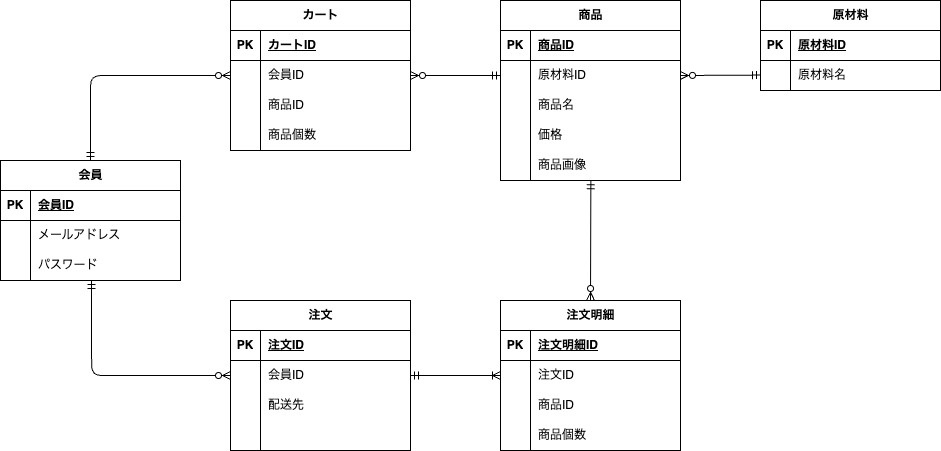

The diagram above was exported from draw.io. Its source (the exported page's mxGraphModel, read from the mxfile embedded in the PNG):
<mxGraphModel dx="1283" dy="-76" grid="1" gridSize="10" guides="1" tooltips="1" connect="1" arrows="1" fold="1" page="1" pageScale="1" pageWidth="827" pageHeight="1169" math="0" shadow="0">
  <root>
    <mxCell id="0" />
    <mxCell id="1" parent="0" />
    <mxCell id="62" value="会員" style="shape=table;startSize=30;container=1;collapsible=1;childLayout=tableLayout;fixedRows=1;rowLines=0;fontStyle=1;align=center;resizeLast=1;html=1;" parent="1" vertex="1">
      <mxGeometry x="110" y="1640" width="180" height="120" as="geometry" />
    </mxCell>
    <mxCell id="63" value="" style="shape=tableRow;horizontal=0;startSize=0;swimlaneHead=0;swimlaneBody=0;fillColor=none;collapsible=0;dropTarget=0;points=[[0,0.5],[1,0.5]];portConstraint=eastwest;top=0;left=0;right=0;bottom=1;" parent="62" vertex="1">
      <mxGeometry y="30" width="180" height="30" as="geometry" />
    </mxCell>
    <mxCell id="64" value="PK" style="shape=partialRectangle;connectable=0;fillColor=none;top=0;left=0;bottom=0;right=0;fontStyle=1;overflow=hidden;whiteSpace=wrap;html=1;" parent="63" vertex="1">
      <mxGeometry width="30" height="30" as="geometry">
        <mxRectangle width="30" height="30" as="alternateBounds" />
      </mxGeometry>
    </mxCell>
    <mxCell id="65" value="会員ID" style="shape=partialRectangle;connectable=0;fillColor=none;top=0;left=0;bottom=0;right=0;align=left;spacingLeft=6;fontStyle=5;overflow=hidden;whiteSpace=wrap;html=1;" parent="63" vertex="1">
      <mxGeometry x="30" width="150" height="30" as="geometry">
        <mxRectangle width="150" height="30" as="alternateBounds" />
      </mxGeometry>
    </mxCell>
    <mxCell id="66" value="" style="shape=tableRow;horizontal=0;startSize=0;swimlaneHead=0;swimlaneBody=0;fillColor=none;collapsible=0;dropTarget=0;points=[[0,0.5],[1,0.5]];portConstraint=eastwest;top=0;left=0;right=0;bottom=0;" parent="62" vertex="1">
      <mxGeometry y="60" width="180" height="30" as="geometry" />
    </mxCell>
    <mxCell id="67" value="" style="shape=partialRectangle;connectable=0;fillColor=none;top=0;left=0;bottom=0;right=0;editable=1;overflow=hidden;whiteSpace=wrap;html=1;" parent="66" vertex="1">
      <mxGeometry width="30" height="30" as="geometry">
        <mxRectangle width="30" height="30" as="alternateBounds" />
      </mxGeometry>
    </mxCell>
    <mxCell id="68" value="メールアドレス" style="shape=partialRectangle;connectable=0;fillColor=none;top=0;left=0;bottom=0;right=0;align=left;spacingLeft=6;overflow=hidden;whiteSpace=wrap;html=1;" parent="66" vertex="1">
      <mxGeometry x="30" width="150" height="30" as="geometry">
        <mxRectangle width="150" height="30" as="alternateBounds" />
      </mxGeometry>
    </mxCell>
    <mxCell id="69" value="" style="shape=tableRow;horizontal=0;startSize=0;swimlaneHead=0;swimlaneBody=0;fillColor=none;collapsible=0;dropTarget=0;points=[[0,0.5],[1,0.5]];portConstraint=eastwest;top=0;left=0;right=0;bottom=0;" parent="62" vertex="1">
      <mxGeometry y="90" width="180" height="30" as="geometry" />
    </mxCell>
    <mxCell id="70" value="" style="shape=partialRectangle;connectable=0;fillColor=none;top=0;left=0;bottom=0;right=0;editable=1;overflow=hidden;whiteSpace=wrap;html=1;" parent="69" vertex="1">
      <mxGeometry width="30" height="30" as="geometry">
        <mxRectangle width="30" height="30" as="alternateBounds" />
      </mxGeometry>
    </mxCell>
    <mxCell id="71" value="パスワード" style="shape=partialRectangle;connectable=0;fillColor=none;top=0;left=0;bottom=0;right=0;align=left;spacingLeft=6;overflow=hidden;whiteSpace=wrap;html=1;" parent="69" vertex="1">
      <mxGeometry x="30" width="150" height="30" as="geometry">
        <mxRectangle width="150" height="30" as="alternateBounds" />
      </mxGeometry>
    </mxCell>
    <mxCell id="75" value="カート" style="shape=table;startSize=30;container=1;collapsible=1;childLayout=tableLayout;fixedRows=1;rowLines=0;fontStyle=1;align=center;resizeLast=1;html=1;" parent="1" vertex="1">
      <mxGeometry x="340" y="1480" width="180" height="150" as="geometry" />
    </mxCell>
    <mxCell id="76" value="" style="shape=tableRow;horizontal=0;startSize=0;swimlaneHead=0;swimlaneBody=0;fillColor=none;collapsible=0;dropTarget=0;points=[[0,0.5],[1,0.5]];portConstraint=eastwest;top=0;left=0;right=0;bottom=1;" parent="75" vertex="1">
      <mxGeometry y="30" width="180" height="30" as="geometry" />
    </mxCell>
    <mxCell id="77" value="PK" style="shape=partialRectangle;connectable=0;fillColor=none;top=0;left=0;bottom=0;right=0;fontStyle=1;overflow=hidden;whiteSpace=wrap;html=1;" parent="76" vertex="1">
      <mxGeometry width="30" height="30" as="geometry">
        <mxRectangle width="30" height="30" as="alternateBounds" />
      </mxGeometry>
    </mxCell>
    <mxCell id="78" value="カートID" style="shape=partialRectangle;connectable=0;fillColor=none;top=0;left=0;bottom=0;right=0;align=left;spacingLeft=6;fontStyle=5;overflow=hidden;whiteSpace=wrap;html=1;" parent="76" vertex="1">
      <mxGeometry x="30" width="150" height="30" as="geometry">
        <mxRectangle width="150" height="30" as="alternateBounds" />
      </mxGeometry>
    </mxCell>
    <mxCell id="79" value="" style="shape=tableRow;horizontal=0;startSize=0;swimlaneHead=0;swimlaneBody=0;fillColor=none;collapsible=0;dropTarget=0;points=[[0,0.5],[1,0.5]];portConstraint=eastwest;top=0;left=0;right=0;bottom=0;" parent="75" vertex="1">
      <mxGeometry y="60" width="180" height="30" as="geometry" />
    </mxCell>
    <mxCell id="80" value="" style="shape=partialRectangle;connectable=0;fillColor=none;top=0;left=0;bottom=0;right=0;editable=1;overflow=hidden;whiteSpace=wrap;html=1;" parent="79" vertex="1">
      <mxGeometry width="30" height="30" as="geometry">
        <mxRectangle width="30" height="30" as="alternateBounds" />
      </mxGeometry>
    </mxCell>
    <mxCell id="81" value="会員ID" style="shape=partialRectangle;connectable=0;fillColor=none;top=0;left=0;bottom=0;right=0;align=left;spacingLeft=6;overflow=hidden;whiteSpace=wrap;html=1;" parent="79" vertex="1">
      <mxGeometry x="30" width="150" height="30" as="geometry">
        <mxRectangle width="150" height="30" as="alternateBounds" />
      </mxGeometry>
    </mxCell>
    <mxCell id="82" value="" style="shape=tableRow;horizontal=0;startSize=0;swimlaneHead=0;swimlaneBody=0;fillColor=none;collapsible=0;dropTarget=0;points=[[0,0.5],[1,0.5]];portConstraint=eastwest;top=0;left=0;right=0;bottom=0;" parent="75" vertex="1">
      <mxGeometry y="90" width="180" height="30" as="geometry" />
    </mxCell>
    <mxCell id="83" value="" style="shape=partialRectangle;connectable=0;fillColor=none;top=0;left=0;bottom=0;right=0;editable=1;overflow=hidden;whiteSpace=wrap;html=1;" parent="82" vertex="1">
      <mxGeometry width="30" height="30" as="geometry">
        <mxRectangle width="30" height="30" as="alternateBounds" />
      </mxGeometry>
    </mxCell>
    <mxCell id="84" value="商品ID" style="shape=partialRectangle;connectable=0;fillColor=none;top=0;left=0;bottom=0;right=0;align=left;spacingLeft=6;overflow=hidden;whiteSpace=wrap;html=1;" parent="82" vertex="1">
      <mxGeometry x="30" width="150" height="30" as="geometry">
        <mxRectangle width="150" height="30" as="alternateBounds" />
      </mxGeometry>
    </mxCell>
    <mxCell id="85" value="" style="shape=tableRow;horizontal=0;startSize=0;swimlaneHead=0;swimlaneBody=0;fillColor=none;collapsible=0;dropTarget=0;points=[[0,0.5],[1,0.5]];portConstraint=eastwest;top=0;left=0;right=0;bottom=0;" parent="75" vertex="1">
      <mxGeometry y="120" width="180" height="30" as="geometry" />
    </mxCell>
    <mxCell id="86" value="" style="shape=partialRectangle;connectable=0;fillColor=none;top=0;left=0;bottom=0;right=0;editable=1;overflow=hidden;whiteSpace=wrap;html=1;" parent="85" vertex="1">
      <mxGeometry width="30" height="30" as="geometry">
        <mxRectangle width="30" height="30" as="alternateBounds" />
      </mxGeometry>
    </mxCell>
    <mxCell id="87" value="商品個数" style="shape=partialRectangle;connectable=0;fillColor=none;top=0;left=0;bottom=0;right=0;align=left;spacingLeft=6;overflow=hidden;whiteSpace=wrap;html=1;" parent="85" vertex="1">
      <mxGeometry x="30" width="150" height="30" as="geometry">
        <mxRectangle width="150" height="30" as="alternateBounds" />
      </mxGeometry>
    </mxCell>
    <mxCell id="88" value="注文" style="shape=table;startSize=30;container=1;collapsible=1;childLayout=tableLayout;fixedRows=1;rowLines=0;fontStyle=1;align=center;resizeLast=1;html=1;" parent="1" vertex="1">
      <mxGeometry x="340" y="1780" width="180" height="150" as="geometry" />
    </mxCell>
    <mxCell id="89" value="" style="shape=tableRow;horizontal=0;startSize=0;swimlaneHead=0;swimlaneBody=0;fillColor=none;collapsible=0;dropTarget=0;points=[[0,0.5],[1,0.5]];portConstraint=eastwest;top=0;left=0;right=0;bottom=1;" parent="88" vertex="1">
      <mxGeometry y="30" width="180" height="30" as="geometry" />
    </mxCell>
    <mxCell id="90" value="PK" style="shape=partialRectangle;connectable=0;fillColor=none;top=0;left=0;bottom=0;right=0;fontStyle=1;overflow=hidden;whiteSpace=wrap;html=1;" parent="89" vertex="1">
      <mxGeometry width="30" height="30" as="geometry">
        <mxRectangle width="30" height="30" as="alternateBounds" />
      </mxGeometry>
    </mxCell>
    <mxCell id="91" value="注文ID" style="shape=partialRectangle;connectable=0;fillColor=none;top=0;left=0;bottom=0;right=0;align=left;spacingLeft=6;fontStyle=5;overflow=hidden;whiteSpace=wrap;html=1;" parent="89" vertex="1">
      <mxGeometry x="30" width="150" height="30" as="geometry">
        <mxRectangle width="150" height="30" as="alternateBounds" />
      </mxGeometry>
    </mxCell>
    <mxCell id="92" value="" style="shape=tableRow;horizontal=0;startSize=0;swimlaneHead=0;swimlaneBody=0;fillColor=none;collapsible=0;dropTarget=0;points=[[0,0.5],[1,0.5]];portConstraint=eastwest;top=0;left=0;right=0;bottom=0;" parent="88" vertex="1">
      <mxGeometry y="60" width="180" height="30" as="geometry" />
    </mxCell>
    <mxCell id="93" value="" style="shape=partialRectangle;connectable=0;fillColor=none;top=0;left=0;bottom=0;right=0;editable=1;overflow=hidden;whiteSpace=wrap;html=1;" parent="92" vertex="1">
      <mxGeometry width="30" height="30" as="geometry">
        <mxRectangle width="30" height="30" as="alternateBounds" />
      </mxGeometry>
    </mxCell>
    <mxCell id="94" value="会員ID" style="shape=partialRectangle;connectable=0;fillColor=none;top=0;left=0;bottom=0;right=0;align=left;spacingLeft=6;overflow=hidden;whiteSpace=wrap;html=1;" parent="92" vertex="1">
      <mxGeometry x="30" width="150" height="30" as="geometry">
        <mxRectangle width="150" height="30" as="alternateBounds" />
      </mxGeometry>
    </mxCell>
    <mxCell id="95" value="" style="shape=tableRow;horizontal=0;startSize=0;swimlaneHead=0;swimlaneBody=0;fillColor=none;collapsible=0;dropTarget=0;points=[[0,0.5],[1,0.5]];portConstraint=eastwest;top=0;left=0;right=0;bottom=0;" parent="88" vertex="1">
      <mxGeometry y="90" width="180" height="30" as="geometry" />
    </mxCell>
    <mxCell id="96" value="" style="shape=partialRectangle;connectable=0;fillColor=none;top=0;left=0;bottom=0;right=0;editable=1;overflow=hidden;whiteSpace=wrap;html=1;" parent="95" vertex="1">
      <mxGeometry width="30" height="30" as="geometry">
        <mxRectangle width="30" height="30" as="alternateBounds" />
      </mxGeometry>
    </mxCell>
    <mxCell id="97" value="配送先" style="shape=partialRectangle;connectable=0;fillColor=none;top=0;left=0;bottom=0;right=0;align=left;spacingLeft=6;overflow=hidden;whiteSpace=wrap;html=1;" parent="95" vertex="1">
      <mxGeometry x="30" width="150" height="30" as="geometry">
        <mxRectangle width="150" height="30" as="alternateBounds" />
      </mxGeometry>
    </mxCell>
    <mxCell id="98" value="" style="shape=tableRow;horizontal=0;startSize=0;swimlaneHead=0;swimlaneBody=0;fillColor=none;collapsible=0;dropTarget=0;points=[[0,0.5],[1,0.5]];portConstraint=eastwest;top=0;left=0;right=0;bottom=0;" parent="88" vertex="1">
      <mxGeometry y="120" width="180" height="30" as="geometry" />
    </mxCell>
    <mxCell id="99" value="" style="shape=partialRectangle;connectable=0;fillColor=none;top=0;left=0;bottom=0;right=0;editable=1;overflow=hidden;whiteSpace=wrap;html=1;" parent="98" vertex="1">
      <mxGeometry width="30" height="30" as="geometry">
        <mxRectangle width="30" height="30" as="alternateBounds" />
      </mxGeometry>
    </mxCell>
    <mxCell id="100" value="" style="shape=partialRectangle;connectable=0;fillColor=none;top=0;left=0;bottom=0;right=0;align=left;spacingLeft=6;overflow=hidden;whiteSpace=wrap;html=1;" parent="98" vertex="1">
      <mxGeometry x="30" width="150" height="30" as="geometry">
        <mxRectangle width="150" height="30" as="alternateBounds" />
      </mxGeometry>
    </mxCell>
    <mxCell id="101" value="商品" style="shape=table;startSize=30;container=1;collapsible=1;childLayout=tableLayout;fixedRows=1;rowLines=0;fontStyle=1;align=center;resizeLast=1;html=1;" parent="1" vertex="1">
      <mxGeometry x="610" y="1480" width="180" height="180" as="geometry" />
    </mxCell>
    <mxCell id="102" value="" style="shape=tableRow;horizontal=0;startSize=0;swimlaneHead=0;swimlaneBody=0;fillColor=none;collapsible=0;dropTarget=0;points=[[0,0.5],[1,0.5]];portConstraint=eastwest;top=0;left=0;right=0;bottom=1;" parent="101" vertex="1">
      <mxGeometry y="30" width="180" height="30" as="geometry" />
    </mxCell>
    <mxCell id="103" value="PK" style="shape=partialRectangle;connectable=0;fillColor=none;top=0;left=0;bottom=0;right=0;fontStyle=1;overflow=hidden;whiteSpace=wrap;html=1;" parent="102" vertex="1">
      <mxGeometry width="30" height="30" as="geometry">
        <mxRectangle width="30" height="30" as="alternateBounds" />
      </mxGeometry>
    </mxCell>
    <mxCell id="104" value="商品ID" style="shape=partialRectangle;connectable=0;fillColor=none;top=0;left=0;bottom=0;right=0;align=left;spacingLeft=6;fontStyle=5;overflow=hidden;whiteSpace=wrap;html=1;" parent="102" vertex="1">
      <mxGeometry x="30" width="150" height="30" as="geometry">
        <mxRectangle width="150" height="30" as="alternateBounds" />
      </mxGeometry>
    </mxCell>
    <mxCell id="105" value="" style="shape=tableRow;horizontal=0;startSize=0;swimlaneHead=0;swimlaneBody=0;fillColor=none;collapsible=0;dropTarget=0;points=[[0,0.5],[1,0.5]];portConstraint=eastwest;top=0;left=0;right=0;bottom=0;" parent="101" vertex="1">
      <mxGeometry y="60" width="180" height="30" as="geometry" />
    </mxCell>
    <mxCell id="106" value="" style="shape=partialRectangle;connectable=0;fillColor=none;top=0;left=0;bottom=0;right=0;editable=1;overflow=hidden;whiteSpace=wrap;html=1;" parent="105" vertex="1">
      <mxGeometry width="30" height="30" as="geometry">
        <mxRectangle width="30" height="30" as="alternateBounds" />
      </mxGeometry>
    </mxCell>
    <mxCell id="107" value="原材料ID" style="shape=partialRectangle;connectable=0;fillColor=none;top=0;left=0;bottom=0;right=0;align=left;spacingLeft=6;overflow=hidden;whiteSpace=wrap;html=1;" parent="105" vertex="1">
      <mxGeometry x="30" width="150" height="30" as="geometry">
        <mxRectangle width="150" height="30" as="alternateBounds" />
      </mxGeometry>
    </mxCell>
    <mxCell id="108" value="" style="shape=tableRow;horizontal=0;startSize=0;swimlaneHead=0;swimlaneBody=0;fillColor=none;collapsible=0;dropTarget=0;points=[[0,0.5],[1,0.5]];portConstraint=eastwest;top=0;left=0;right=0;bottom=0;" parent="101" vertex="1">
      <mxGeometry y="90" width="180" height="30" as="geometry" />
    </mxCell>
    <mxCell id="109" value="" style="shape=partialRectangle;connectable=0;fillColor=none;top=0;left=0;bottom=0;right=0;editable=1;overflow=hidden;whiteSpace=wrap;html=1;" parent="108" vertex="1">
      <mxGeometry width="30" height="30" as="geometry">
        <mxRectangle width="30" height="30" as="alternateBounds" />
      </mxGeometry>
    </mxCell>
    <mxCell id="110" value="商品名" style="shape=partialRectangle;connectable=0;fillColor=none;top=0;left=0;bottom=0;right=0;align=left;spacingLeft=6;overflow=hidden;whiteSpace=wrap;html=1;" parent="108" vertex="1">
      <mxGeometry x="30" width="150" height="30" as="geometry">
        <mxRectangle width="150" height="30" as="alternateBounds" />
      </mxGeometry>
    </mxCell>
    <mxCell id="111" value="" style="shape=tableRow;horizontal=0;startSize=0;swimlaneHead=0;swimlaneBody=0;fillColor=none;collapsible=0;dropTarget=0;points=[[0,0.5],[1,0.5]];portConstraint=eastwest;top=0;left=0;right=0;bottom=0;" parent="101" vertex="1">
      <mxGeometry y="120" width="180" height="30" as="geometry" />
    </mxCell>
    <mxCell id="112" value="" style="shape=partialRectangle;connectable=0;fillColor=none;top=0;left=0;bottom=0;right=0;editable=1;overflow=hidden;whiteSpace=wrap;html=1;" parent="111" vertex="1">
      <mxGeometry width="30" height="30" as="geometry">
        <mxRectangle width="30" height="30" as="alternateBounds" />
      </mxGeometry>
    </mxCell>
    <mxCell id="113" value="価格" style="shape=partialRectangle;connectable=0;fillColor=none;top=0;left=0;bottom=0;right=0;align=left;spacingLeft=6;overflow=hidden;whiteSpace=wrap;html=1;" parent="111" vertex="1">
      <mxGeometry x="30" width="150" height="30" as="geometry">
        <mxRectangle width="150" height="30" as="alternateBounds" />
      </mxGeometry>
    </mxCell>
    <mxCell id="114" value="" style="shape=tableRow;horizontal=0;startSize=0;swimlaneHead=0;swimlaneBody=0;fillColor=none;collapsible=0;dropTarget=0;points=[[0,0.5],[1,0.5]];portConstraint=eastwest;top=0;left=0;right=0;bottom=0;" parent="101" vertex="1">
      <mxGeometry y="150" width="180" height="30" as="geometry" />
    </mxCell>
    <mxCell id="115" value="" style="shape=partialRectangle;connectable=0;fillColor=none;top=0;left=0;bottom=0;right=0;editable=1;overflow=hidden;whiteSpace=wrap;html=1;" parent="114" vertex="1">
      <mxGeometry width="30" height="30" as="geometry">
        <mxRectangle width="30" height="30" as="alternateBounds" />
      </mxGeometry>
    </mxCell>
    <mxCell id="116" value="商品画像" style="shape=partialRectangle;connectable=0;fillColor=none;top=0;left=0;bottom=0;right=0;align=left;spacingLeft=6;overflow=hidden;whiteSpace=wrap;html=1;" parent="114" vertex="1">
      <mxGeometry x="30" width="150" height="30" as="geometry">
        <mxRectangle width="150" height="30" as="alternateBounds" />
      </mxGeometry>
    </mxCell>
    <mxCell id="117" value="注文明細" style="shape=table;startSize=30;container=1;collapsible=1;childLayout=tableLayout;fixedRows=1;rowLines=0;fontStyle=1;align=center;resizeLast=1;html=1;" parent="1" vertex="1">
      <mxGeometry x="610" y="1780" width="180" height="150" as="geometry" />
    </mxCell>
    <mxCell id="118" value="" style="shape=tableRow;horizontal=0;startSize=0;swimlaneHead=0;swimlaneBody=0;fillColor=none;collapsible=0;dropTarget=0;points=[[0,0.5],[1,0.5]];portConstraint=eastwest;top=0;left=0;right=0;bottom=1;" parent="117" vertex="1">
      <mxGeometry y="30" width="180" height="30" as="geometry" />
    </mxCell>
    <mxCell id="119" value="PK" style="shape=partialRectangle;connectable=0;fillColor=none;top=0;left=0;bottom=0;right=0;fontStyle=1;overflow=hidden;whiteSpace=wrap;html=1;" parent="118" vertex="1">
      <mxGeometry width="30" height="30" as="geometry">
        <mxRectangle width="30" height="30" as="alternateBounds" />
      </mxGeometry>
    </mxCell>
    <mxCell id="120" value="注文明細ID" style="shape=partialRectangle;connectable=0;fillColor=none;top=0;left=0;bottom=0;right=0;align=left;spacingLeft=6;fontStyle=5;overflow=hidden;whiteSpace=wrap;html=1;" parent="118" vertex="1">
      <mxGeometry x="30" width="150" height="30" as="geometry">
        <mxRectangle width="150" height="30" as="alternateBounds" />
      </mxGeometry>
    </mxCell>
    <mxCell id="121" value="" style="shape=tableRow;horizontal=0;startSize=0;swimlaneHead=0;swimlaneBody=0;fillColor=none;collapsible=0;dropTarget=0;points=[[0,0.5],[1,0.5]];portConstraint=eastwest;top=0;left=0;right=0;bottom=0;" parent="117" vertex="1">
      <mxGeometry y="60" width="180" height="30" as="geometry" />
    </mxCell>
    <mxCell id="122" value="" style="shape=partialRectangle;connectable=0;fillColor=none;top=0;left=0;bottom=0;right=0;editable=1;overflow=hidden;whiteSpace=wrap;html=1;" parent="121" vertex="1">
      <mxGeometry width="30" height="30" as="geometry">
        <mxRectangle width="30" height="30" as="alternateBounds" />
      </mxGeometry>
    </mxCell>
    <mxCell id="123" value="注文ID" style="shape=partialRectangle;connectable=0;fillColor=none;top=0;left=0;bottom=0;right=0;align=left;spacingLeft=6;overflow=hidden;whiteSpace=wrap;html=1;" parent="121" vertex="1">
      <mxGeometry x="30" width="150" height="30" as="geometry">
        <mxRectangle width="150" height="30" as="alternateBounds" />
      </mxGeometry>
    </mxCell>
    <mxCell id="124" value="" style="shape=tableRow;horizontal=0;startSize=0;swimlaneHead=0;swimlaneBody=0;fillColor=none;collapsible=0;dropTarget=0;points=[[0,0.5],[1,0.5]];portConstraint=eastwest;top=0;left=0;right=0;bottom=0;" parent="117" vertex="1">
      <mxGeometry y="90" width="180" height="30" as="geometry" />
    </mxCell>
    <mxCell id="125" value="" style="shape=partialRectangle;connectable=0;fillColor=none;top=0;left=0;bottom=0;right=0;editable=1;overflow=hidden;whiteSpace=wrap;html=1;" parent="124" vertex="1">
      <mxGeometry width="30" height="30" as="geometry">
        <mxRectangle width="30" height="30" as="alternateBounds" />
      </mxGeometry>
    </mxCell>
    <mxCell id="126" value="商品ID" style="shape=partialRectangle;connectable=0;fillColor=none;top=0;left=0;bottom=0;right=0;align=left;spacingLeft=6;overflow=hidden;whiteSpace=wrap;html=1;" parent="124" vertex="1">
      <mxGeometry x="30" width="150" height="30" as="geometry">
        <mxRectangle width="150" height="30" as="alternateBounds" />
      </mxGeometry>
    </mxCell>
    <mxCell id="127" value="" style="shape=tableRow;horizontal=0;startSize=0;swimlaneHead=0;swimlaneBody=0;fillColor=none;collapsible=0;dropTarget=0;points=[[0,0.5],[1,0.5]];portConstraint=eastwest;top=0;left=0;right=0;bottom=0;" parent="117" vertex="1">
      <mxGeometry y="120" width="180" height="30" as="geometry" />
    </mxCell>
    <mxCell id="128" value="" style="shape=partialRectangle;connectable=0;fillColor=none;top=0;left=0;bottom=0;right=0;editable=1;overflow=hidden;whiteSpace=wrap;html=1;" parent="127" vertex="1">
      <mxGeometry width="30" height="30" as="geometry">
        <mxRectangle width="30" height="30" as="alternateBounds" />
      </mxGeometry>
    </mxCell>
    <mxCell id="129" value="商品個数" style="shape=partialRectangle;connectable=0;fillColor=none;top=0;left=0;bottom=0;right=0;align=left;spacingLeft=6;overflow=hidden;whiteSpace=wrap;html=1;" parent="127" vertex="1">
      <mxGeometry x="30" width="150" height="30" as="geometry">
        <mxRectangle width="150" height="30" as="alternateBounds" />
      </mxGeometry>
    </mxCell>
    <mxCell id="130" value="原材料" style="shape=table;startSize=30;container=1;collapsible=1;childLayout=tableLayout;fixedRows=1;rowLines=0;fontStyle=1;align=center;resizeLast=1;html=1;" parent="1" vertex="1">
      <mxGeometry x="870" y="1480" width="180" height="90" as="geometry" />
    </mxCell>
    <mxCell id="131" value="" style="shape=tableRow;horizontal=0;startSize=0;swimlaneHead=0;swimlaneBody=0;fillColor=none;collapsible=0;dropTarget=0;points=[[0,0.5],[1,0.5]];portConstraint=eastwest;top=0;left=0;right=0;bottom=1;" parent="130" vertex="1">
      <mxGeometry y="30" width="180" height="30" as="geometry" />
    </mxCell>
    <mxCell id="132" value="PK" style="shape=partialRectangle;connectable=0;fillColor=none;top=0;left=0;bottom=0;right=0;fontStyle=1;overflow=hidden;whiteSpace=wrap;html=1;" parent="131" vertex="1">
      <mxGeometry width="30" height="30" as="geometry">
        <mxRectangle width="30" height="30" as="alternateBounds" />
      </mxGeometry>
    </mxCell>
    <mxCell id="133" value="原材料ID" style="shape=partialRectangle;connectable=0;fillColor=none;top=0;left=0;bottom=0;right=0;align=left;spacingLeft=6;fontStyle=5;overflow=hidden;whiteSpace=wrap;html=1;" parent="131" vertex="1">
      <mxGeometry x="30" width="150" height="30" as="geometry">
        <mxRectangle width="150" height="30" as="alternateBounds" />
      </mxGeometry>
    </mxCell>
    <mxCell id="134" value="" style="shape=tableRow;horizontal=0;startSize=0;swimlaneHead=0;swimlaneBody=0;fillColor=none;collapsible=0;dropTarget=0;points=[[0,0.5],[1,0.5]];portConstraint=eastwest;top=0;left=0;right=0;bottom=0;" parent="130" vertex="1">
      <mxGeometry y="60" width="180" height="30" as="geometry" />
    </mxCell>
    <mxCell id="135" value="" style="shape=partialRectangle;connectable=0;fillColor=none;top=0;left=0;bottom=0;right=0;editable=1;overflow=hidden;whiteSpace=wrap;html=1;" parent="134" vertex="1">
      <mxGeometry width="30" height="30" as="geometry">
        <mxRectangle width="30" height="30" as="alternateBounds" />
      </mxGeometry>
    </mxCell>
    <mxCell id="136" value="原材料名" style="shape=partialRectangle;connectable=0;fillColor=none;top=0;left=0;bottom=0;right=0;align=left;spacingLeft=6;overflow=hidden;whiteSpace=wrap;html=1;" parent="134" vertex="1">
      <mxGeometry x="30" width="150" height="30" as="geometry">
        <mxRectangle width="150" height="30" as="alternateBounds" />
      </mxGeometry>
    </mxCell>
    <mxCell id="147" value="" style="edgeStyle=orthogonalEdgeStyle;fontSize=12;html=1;endArrow=ERzeroToMany;startArrow=ERmandOne;entryX=0;entryY=0.5;entryDx=0;entryDy=0;" parent="1" source="62" target="79" edge="1">
      <mxGeometry width="100" height="100" relative="1" as="geometry">
        <mxPoint x="270" y="1510" as="sourcePoint" />
        <mxPoint x="160" y="1585" as="targetPoint" />
      </mxGeometry>
    </mxCell>
    <mxCell id="148" value="" style="edgeStyle=orthogonalEdgeStyle;fontSize=12;html=1;endArrow=ERzeroToMany;startArrow=ERmandOne;entryX=0;entryY=0.5;entryDx=0;entryDy=0;exitX=0.506;exitY=1;exitDx=0;exitDy=0;exitPerimeter=0;" parent="1" source="69" target="92" edge="1">
      <mxGeometry width="100" height="100" relative="1" as="geometry">
        <mxPoint x="149.5" y="1895" as="sourcePoint" />
        <mxPoint x="289.5" y="1810" as="targetPoint" />
      </mxGeometry>
    </mxCell>
    <mxCell id="149" value="" style="edgeStyle=orthogonalEdgeStyle;fontSize=12;html=1;endArrow=ERzeroToMany;startArrow=ERmandOne;exitX=0;exitY=0.5;exitDx=0;exitDy=0;entryX=1;entryY=0.5;entryDx=0;entryDy=0;" parent="1" source="105" target="79" edge="1">
      <mxGeometry width="100" height="100" relative="1" as="geometry">
        <mxPoint x="450" y="1595" as="sourcePoint" />
        <mxPoint x="550" y="1510" as="targetPoint" />
      </mxGeometry>
    </mxCell>
    <mxCell id="151" value="" style="edgeStyle=entityRelationEdgeStyle;fontSize=12;html=1;endArrow=ERoneToMany;startArrow=ERmandOne;exitX=1;exitY=0.5;exitDx=0;exitDy=0;entryX=0;entryY=0.5;entryDx=0;entryDy=0;" parent="1" source="92" target="121" edge="1">
      <mxGeometry width="100" height="100" relative="1" as="geometry">
        <mxPoint x="520" y="1740" as="sourcePoint" />
        <mxPoint x="620" y="1640" as="targetPoint" />
      </mxGeometry>
    </mxCell>
    <mxCell id="153" value="" style="fontSize=12;html=1;endArrow=ERzeroToMany;startArrow=ERmandOne;exitX=-0.001;exitY=0.957;exitDx=0;exitDy=0;exitPerimeter=0;entryX=0.999;entryY=-0.031;entryDx=0;entryDy=0;entryPerimeter=0;" parent="1" edge="1">
      <mxGeometry width="100" height="100" relative="1" as="geometry">
        <mxPoint x="869.9999999999999" y="1554.58" as="sourcePoint" />
        <mxPoint x="789.9999999999999" y="1554.94" as="targetPoint" />
        <Array as="points">
          <mxPoint x="820.18" y="1554.87" />
        </Array>
      </mxGeometry>
    </mxCell>
    <mxCell id="154" value="" style="fontSize=12;html=1;endArrow=ERzeroToMany;startArrow=ERmandOne;exitX=0.502;exitY=1.01;exitDx=0;exitDy=0;exitPerimeter=0;entryX=0.5;entryY=0;entryDx=0;entryDy=0;" parent="1" source="114" target="117" edge="1">
      <mxGeometry width="100" height="100" relative="1" as="geometry">
        <mxPoint x="749.9999999999999" y="1720" as="sourcePoint" />
        <mxPoint x="669.9999999999999" y="1720.3600000000001" as="targetPoint" />
        <Array as="points" />
      </mxGeometry>
    </mxCell>
  </root>
</mxGraphModel>